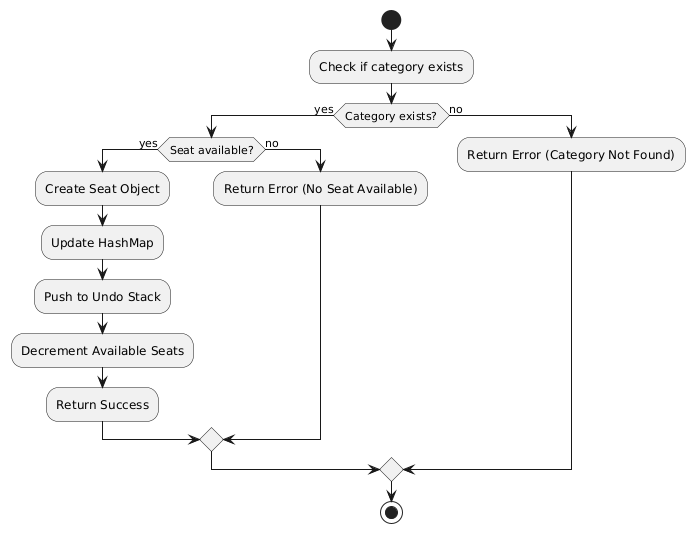

The diagram above was rendered by PlantUML. Its source (embedded in the PNG):
@startuml
start

:Check if category exists;
if (Category exists?) then (yes)
  if (Seat available?) then (yes)
    :Create Seat Object;
    :Update HashMap;
    :Push to Undo Stack;
    :Decrement Available Seats;
    :Return Success;
  else (no)
    :Return Error (No Seat Available);
  endif
else (no)
  :Return Error (Category Not Found);
endif

stop
@enduml